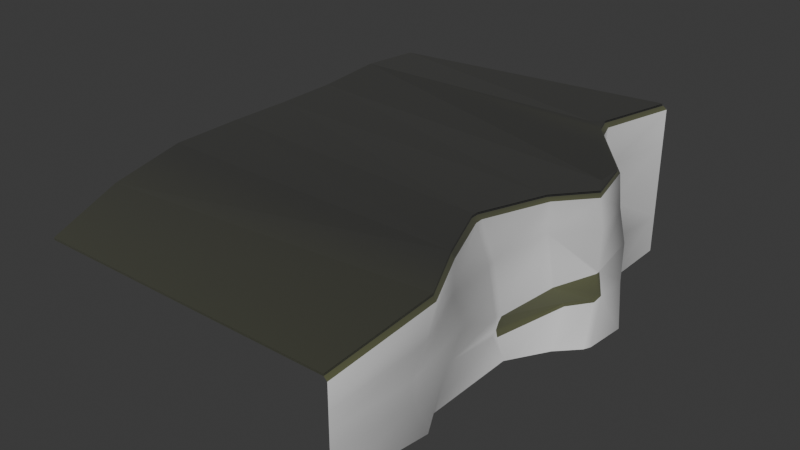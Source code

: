 # Source: Cliff.blend  (saved by Blender 4.3.32; exported with 4.5.12 LTS)
import bpy
from mathutils import Matrix  # noqa: F401  (used for matrix-valued properties, if any)

bpy.ops.wm.read_factory_settings(use_empty=True)
scene = bpy.context.scene
scene.name = 'Scene'

# ---- collections
col_collection = bpy.data.collections.new('Collection'); scene.collection.children.link(col_collection)

# ---- images (referenced by path relative to the original .blend; pixels are not part of the script)
import os
ASSET_DIR = os.environ.get("B2B_ASSET_DIR", "")  # directory of the original .blend (textures are referenced by path, not embedded)
HERE = os.path.dirname(os.path.abspath(__file__))  # packed textures are extracted next to this script under _unpacked/

def load_image(name, relpath, width, height, colorspace="sRGB"):
    """Load a texture the original file referenced (path relative to the .blend, or extracted next to this script)."""
    p = next((c for c in (os.path.join(HERE, relpath), os.path.join(ASSET_DIR, relpath)) if relpath and os.path.exists(c)), "")
    if p:
        img = bpy.data.images.load(p, check_existing=True)
        img.name = name
    else:  # same state as the original file: an image datablock whose file is absent (Cycles renders it pink)
        img = bpy.data.images.new(name, width, height)
        img.source = "FILE"
        img.filepath = "//" + (relpath or name)
    img.colorspace_settings.name = colorspace
    return img
img_grass_png = load_image('Grass.png', 'Grass.png', 1024, 1024, 'sRGB')
img_cliffside_png = load_image('Cliffside.png', 'Cliffside.png', 1024, 1024, 'sRGB')
img_grass_png_001 = load_image('Grass.png.001', 'Grass.png', 1024, 1024, 'sRGB')
img_cliffside_png_001 = load_image('Cliffside.png.001', 'Cliffside.png', 1024, 1024, 'sRGB')
img_grass_png_002 = load_image('Grass.png.002', 'Grass.png', 1024, 1024, 'sRGB')
img_cliffside_png_002 = load_image('Cliffside.png.002', 'Cliffside.png', 1024, 1024, 'sRGB')

# ---- materials (node trees are filled in below, after node groups)
mat_grass = bpy.data.materials.new('Grass')
mat_cliffside = bpy.data.materials.new('Cliffside')
mat_grass_001 = bpy.data.materials.new('Grass.001')
mat_cliffside_001 = bpy.data.materials.new('Cliffside.001')
mat_grass_002 = bpy.data.materials.new('Grass.002')
mat_cliffside_002 = bpy.data.materials.new('Cliffside.002')

# ---- material node trees
mat_grass.use_nodes = True; mat_grass.node_tree.nodes.clear()
_N = mat_grass.node_tree.nodes; _L = mat_grass.node_tree.links
n0 = _N.new('ShaderNodeBsdfPrincipled'); n0.name = 'Principled BSDF'; n0.location = (10, 300)
n0.inputs[0].default_value = (0.0843, 0.09185, 0.03032, 1.0)
n0.inputs[2].default_value = 1.0
n0.inputs[3].default_value = 1.9
n1 = _N.new('ShaderNodeOutputMaterial'); n1.name = 'Material Output'; n1.location = (300, 300)
n2 = _N.new('ShaderNodeTexImage'); n2.name = 'Image Texture'; n2.location = (-541, 288)
n2.image = img_grass_png
n3 = _N.new('ShaderNodeNormalMap'); n3.name = 'Normal Map'; n3.location = (-213, 140)
n3.inputs[0].default_value = 0.7
_L.new(n0.outputs[0], n1.inputs[0])
_L.new(n2.outputs[0], n3.inputs[1])
_L.new(n3.outputs[0], n0.inputs[5])
n1.is_active_output = True
mat_cliffside.use_nodes = True; mat_cliffside.node_tree.nodes.clear()
_N = mat_cliffside.node_tree.nodes; _L = mat_cliffside.node_tree.links
n0 = _N.new('ShaderNodeBsdfPrincipled'); n0.name = 'Principled BSDF'; n0.location = (233, 273)
n1 = _N.new('ShaderNodeOutputMaterial'); n1.name = 'Material Output'; n1.location = (523, 273)
n2 = _N.new('ShaderNodeTexImage'); n2.name = 'Image Texture'; n2.location = (-315, 257)
n2.image = img_cliffside_png
n3 = _N.new('ShaderNodeNormalMap'); n3.name = 'Normal Map'; n3.location = (14, 109)
n3.inputs[0].default_value = 0.6
_L.new(n0.outputs[0], n1.inputs[0])
_L.new(n2.outputs[0], n3.inputs[1])
_L.new(n3.outputs[0], n0.inputs[5])
n1.is_active_output = True
mat_grass_001.use_nodes = True; mat_grass_001.node_tree.nodes.clear()
_N = mat_grass_001.node_tree.nodes; _L = mat_grass_001.node_tree.links
n0 = _N.new('ShaderNodeBsdfPrincipled'); n0.name = 'Principled BSDF'; n0.location = (10, 300)
n0.inputs[0].default_value = (0.0843, 0.09185, 0.03032, 1.0)
n0.inputs[2].default_value = 1.0
n0.inputs[3].default_value = 1.9
n1 = _N.new('ShaderNodeOutputMaterial'); n1.name = 'Material Output'; n1.location = (300, 300)
n2 = _N.new('ShaderNodeTexImage'); n2.name = 'Image Texture'; n2.location = (-541, 288)
n2.image = img_grass_png_001
n3 = _N.new('ShaderNodeNormalMap'); n3.name = 'Normal Map'; n3.location = (-213, 140)
n3.inputs[0].default_value = 0.7
_L.new(n0.outputs[0], n1.inputs[0])
_L.new(n2.outputs[0], n3.inputs[1])
_L.new(n3.outputs[0], n0.inputs[5])
n1.is_active_output = True
mat_cliffside_001.use_nodes = True; mat_cliffside_001.node_tree.nodes.clear()
_N = mat_cliffside_001.node_tree.nodes; _L = mat_cliffside_001.node_tree.links
n0 = _N.new('ShaderNodeBsdfPrincipled'); n0.name = 'Principled BSDF'; n0.location = (233, 273)
n1 = _N.new('ShaderNodeOutputMaterial'); n1.name = 'Material Output'; n1.location = (523, 273)
n2 = _N.new('ShaderNodeTexImage'); n2.name = 'Image Texture'; n2.location = (-315, 257)
n2.image = img_cliffside_png_001
n3 = _N.new('ShaderNodeNormalMap'); n3.name = 'Normal Map'; n3.location = (14, 109)
n3.inputs[0].default_value = 0.6
_L.new(n0.outputs[0], n1.inputs[0])
_L.new(n2.outputs[0], n3.inputs[1])
_L.new(n3.outputs[0], n0.inputs[5])
n1.is_active_output = True
mat_grass_002.use_nodes = True; mat_grass_002.node_tree.nodes.clear()
_N = mat_grass_002.node_tree.nodes; _L = mat_grass_002.node_tree.links
n0 = _N.new('ShaderNodeBsdfPrincipled'); n0.name = 'Principled BSDF'; n0.location = (10, 300)
n0.inputs[0].default_value = (0.0843, 0.09185, 0.03032, 1.0)
n0.inputs[2].default_value = 1.0
n0.inputs[3].default_value = 1.9
n1 = _N.new('ShaderNodeOutputMaterial'); n1.name = 'Material Output'; n1.location = (300, 300)
n2 = _N.new('ShaderNodeTexImage'); n2.name = 'Image Texture'; n2.location = (-541, 288)
n2.image = img_grass_png_002
n3 = _N.new('ShaderNodeNormalMap'); n3.name = 'Normal Map'; n3.location = (-213, 140)
n3.inputs[0].default_value = 0.7
_L.new(n0.outputs[0], n1.inputs[0])
_L.new(n2.outputs[0], n3.inputs[1])
_L.new(n3.outputs[0], n0.inputs[5])
n1.is_active_output = True
mat_cliffside_002.use_nodes = True; mat_cliffside_002.node_tree.nodes.clear()
_N = mat_cliffside_002.node_tree.nodes; _L = mat_cliffside_002.node_tree.links
n0 = _N.new('ShaderNodeBsdfPrincipled'); n0.name = 'Principled BSDF'; n0.location = (233, 273)
n1 = _N.new('ShaderNodeOutputMaterial'); n1.name = 'Material Output'; n1.location = (523, 273)
n2 = _N.new('ShaderNodeTexImage'); n2.name = 'Image Texture'; n2.location = (-315, 257)
n2.image = img_cliffside_png_002
n3 = _N.new('ShaderNodeNormalMap'); n3.name = 'Normal Map'; n3.location = (14, 109)
n3.inputs[0].default_value = 0.6
_L.new(n0.outputs[0], n1.inputs[0])
_L.new(n2.outputs[0], n3.inputs[1])
_L.new(n3.outputs[0], n0.inputs[5])
n1.is_active_output = True

# ---- world
world_world = bpy.data.worlds.new('World'); scene.world = world_world
world_world.use_nodes = True; world_world.node_tree.nodes.clear()
_N = world_world.node_tree.nodes; _L = world_world.node_tree.links
n0 = _N.new('ShaderNodeOutputWorld'); n0.name = 'World Output'; n0.location = (300, 300)
n1 = _N.new('ShaderNodeBackground'); n1.name = 'Background'; n1.location = (10, 300)
n1.inputs[0].default_value = (0.05088, 0.05088, 0.05088, 1.0)
_L.new(n1.outputs[0], n0.inputs[0])
n0.is_active_output = True
world_world.color = (0.05088, 0.05088, 0.05088)
world_world.sun_shadow_jitter_overblur = 0.0

# ---- meshes
me_plane = bpy.data.meshes.new('Plane')
me_plane.from_pydata([(1.0, -4.761, -3.129), (1.0, 4.761, -3.129), (1.259, -2.829, -3.129), (1.0, -2.646, -3.129), (1.0, -0.4292, -3.129), (1.469, 0.3477, -3.129), (1.0, 3.401, -3.129), (1.0, -4.761, -1.726), (1.0, -4.761, -2.059), (1.0, -4.761, -2.443), (1.0, 4.761, -2.346), (1.0, 4.761, -1.564), (1.0, 4.761, -0.7821), (0.8483, 3.082, -2.349), (1.02, 0.7067, -1.104), (1.08, 0.9076, -2.241), (1.043, -1.983, -1.087), (1.027, -1.621, -1.756), (1.002, -2.038, -2.36), (1.494, -3.198, -1.142), (1.415, -3.401, -1.757), (1.337, -3.261, -2.347), (1.922, 2.041, -1.254), (2.0, 1.751, -3.129), (1.601, 1.566, -1.2), (1.432, 2.446, -1.144), (1.641, 2.334, -1.746), (1.778, 2.062, -2.373), (1.0, -4.761, -1.22), (0.9313, -4.761, -1.157), (0.9219, 4.761, -0.003913), (1.0, 4.761, -0.06871), (1.57, -3.08, -0.493), (1.508, -3.071, -0.4268), (1.052, -1.971, -0.4535), (0.981, -1.97, -0.3838), (1.025, 0.7144, -0.5054), (0.9512, 0.7154, -0.4403), (1.467, 1.613, -0.5334), (1.514, 1.548, -0.593), (1.344, 2.481, -0.501), (1.319, 2.421, -0.4541), (0.7818, -0.5165, -1.213), (0.7829, -0.6833, -1.212), (0.8474, -0.3244, -2.339), (0.8466, -0.4975, -2.301), (0.8821, -0.4605, -2.381), (0.7163, -0.975, -0.3476), (0.7083, -0.8106, -0.3483), (0.6383, -0.9929, -0.2817), (0.6294, -0.8287, -0.2825), (0.5868, 3.326, -0.9292), (0.6737, 3.074, -0.9731), (0.7302, 3.552, -1.608), (0.8071, 3.276, -1.629), (0.7239, 3.344, -1.746), (0.4395, 3.28, -0.178), (0.3759, 3.538, -0.1253), (0.5306, 3.263, -0.2443), (0.4651, 3.52, -0.1914), (1.483, 0.6456, -2.352), (1.451, 0.682, -2.303), (0.9413, -0.5669, -2.607), (0.9117, -0.5662, -2.469), (0.8954, -0.6504, -2.593), (1.619, 1.439, -1.999), (1.64, 1.504, -1.977), (1.639, 1.464, -1.96), (1.93, 0.9029, -3.129), (1.865, 0.7606, -3.129), (1.762, 1.1, -2.307), (1.771, 1.223, -2.243), (1.801, 1.113, -2.362), (1.828, 1.292, -2.302), (-5.336, -4.761, -1.157), (-5.336, 4.761, -0.3108), (-5.336, 3.401, -0.2155), (-5.336, 2.041, -0.3145), (-5.295, 0.7364, -0.3055), (-5.258, -0.5752, -0.2736), (-5.295, -1.984, -0.3066), (-5.336, -3.401, -0.6195), (1.228, 2.041, -0.5602), (0.9313, -4.761, -1.157), (0.9219, 4.761, -0.003913), (1.508, -3.071, -0.4268), (0.981, -1.97, -0.3838), (0.9512, 0.7154, -0.4403), (1.467, 1.613, -0.5334), (1.319, 2.421, -0.4541), (0.6383, -0.9929, -0.2817), (0.6294, -0.8287, -0.2825), (0.5292, -0.911, -0.2736), (0.4395, 3.28, -0.178), (0.3759, 3.538, -0.1253), (0.1678, 3.401, -0.1408)], [], [(34, 32, 19, 16), (21, 9, 0, 2), (10, 13, 6, 1), (58, 40, 25, 52), (13, 27, 23, 6), (66, 73, 27, 26), (46, 45, 17, 18, 64, 63), (18, 21, 2, 3), (32, 28, 7, 19), (60, 62, 4, 5), (47, 34, 16, 43), (39, 36, 14, 24), (16, 19, 20, 17), (17, 20, 21, 18), (36, 48, 42, 14), (34, 47, 49, 35), (43, 16, 17, 45), (24, 67, 66, 26, 25), (11, 53, 55, 13, 10), (40, 58, 56, 41), (15, 44, 46, 63, 61), (72, 60, 5, 69), (62, 64, 18, 3, 4), (31, 59, 51, 12), (55, 54, 26, 27, 13), (52, 25, 26, 54), (19, 7, 8, 20), (20, 8, 9, 21), (39, 24, 25, 40), (24, 14, 15, 65, 67), (59, 31, 30, 57), (28, 32, 33, 29), (32, 34, 35, 33), (48, 36, 37, 50), (39, 40, 41, 38), (38, 37, 36, 39), (44, 45, 46), (43, 45, 44, 42), (48, 50, 49, 47), (42, 48, 47, 43), (14, 42, 44, 15), (53, 54, 55), (52, 54, 53, 51), (56, 58, 59, 57), (58, 52, 51, 59), (12, 51, 53, 11), (62, 63, 64), (65, 66, 67), (62, 60, 61, 63), (70, 61, 60, 72), (65, 15, 61, 70, 71), (65, 71, 73, 66), (70, 72, 73, 71), (68, 73, 72, 69), (73, 68, 23, 27), (78, 87, 88, 82, 77), (88, 89, 82), (81, 85, 86, 80), (79, 92, 91, 87, 78), (76, 95, 94, 84, 75), (80, 86, 90, 92, 79), (77, 82, 89, 93, 95, 76), (74, 83, 85, 81), (90, 91, 92), (93, 94, 95)])
me_plane.polygons.foreach_set('use_smooth', [True] * 65)
me_plane.polygons.foreach_set('material_index', [1, 1, 1, 1, 1, 1, 1, 1, 1, 1, 1, 1, 1, 1, 1, 0, 1, 1, 1, 0, 0, 1, 1, 1, 1, 1, 1, 1, 1, 1, 0, 0, 0, 0, 0, 0, 1, 1, 0, 1, 1, 1, 1, 0, 1, 1, 1, 1, 0, 0, 0, 0, 0, 1, 1, 2, 2, 2, 2, 2, 2, 2, 2, 2, 2])
_uv = me_plane.uv_layers.new(name='UVMap')
_uv.uv.foreach_set('vector', [2.321, 1.178, 2.327, 1.687, 2.051, 1.734, 2.055, 1.19, 1.539, 1.756, 1.484, 2.329, 1.197, 2.337, 1.208, 1.581, 1.525, -1.539, 1.517, -0.8743, 1.197, -0.9779, 1.197, -1.53, 2.386, -1.008, 2.313, -0.5961, 2.048, -0.5645, 2.087, -0.9067, 1.517, -0.8743, 1.548, -0.3556, 1.24, -0.1957, 1.197, -0.9779, 1.708, -0.1488, 1.579, -0.03791, 1.548, -0.3556, 1.805, -0.4886, 1.505, 0.5682, 1.537, 0.5783, 1.774, 1.048, 1.519, 1.222, 1.417, 0.6493, 1.47, 0.6155, 1.519, 1.222, 1.539, 1.756, 1.208, 1.581, 1.197, 1.478, 2.327, 1.687, 1.997, 2.314, 1.785, 2.32, 2.051, 1.734, 1.543, 0.1862, 1.413, 0.6207, 1.197, 0.5774, 1.217, 0.3147, 2.351, 0.735, 2.321, 1.178, 2.055, 1.19, 1.991, 0.634, 2.282, -0.1969, 2.298, 0.08555, 2.047, 0.09494, 2.031, -0.1876, 2.055, 1.19, 2.051, 1.734, 1.79, 1.815, 1.774, 1.048, 1.774, 1.048, 1.79, 1.815, 1.539, 1.756, 1.519, 1.222, 2.298, 0.08555, 2.35, 0.6673, 1.991, 0.5662, 2.047, 0.09494, -1.494, 1.271, -1.352, 0.8496, -1.319, 0.8534, -1.464, 1.267, 1.991, 0.634, 2.055, 1.19, 1.774, 1.048, 1.537, 0.5783, 2.031, -0.1876, 1.715, -0.1331, 1.708, -0.1488, 1.805, -0.4886, 2.048, -0.5645, 1.853, -1.548, 1.823, -1.087, 1.765, -1.002, 1.517, -0.8743, 1.525, -1.539, -1.62, -0.5854, -1.276, -0.926, -1.237, -0.9367, -1.609, -0.5631, 2.712, -1.223, 2.555, -0.7172, 2.514, -0.6718, 2.48, -0.6346, 2.528, -1.21, 1.553, 0.03223, 1.543, 0.1862, 1.217, 0.3147, 1.234, 0.1915, 1.413, 0.6207, 1.417, 0.6493, 1.519, 1.222, 1.197, 1.478, 1.197, 0.5774, 2.48, -1.566, 2.405, -1.12, 2.101, -1.019, 2.181, -1.557, 1.765, -1.002, 1.817, -0.9662, 1.805, -0.4886, 1.548, -0.3556, 1.517, -0.8743, 2.087, -0.9067, 2.048, -0.5645, 1.805, -0.4886, 1.817, -0.9662, 2.051, 1.734, 1.785, 2.32, 1.645, 2.324, 1.79, 1.815, 1.79, 1.815, 1.645, 2.324, 1.484, 2.329, 1.539, 1.756, 2.282, -0.1969, 2.031, -0.1876, 2.048, -0.5645, 2.313, -0.5961, 2.031, -0.1876, 2.047, 0.09494, 1.573, 0.03333, 1.697, -0.1246, 1.715, -0.1331, -1.248, -1.036, -1.473, -1.562, -1.439, -1.566, -1.21, -1.047, -1.477, 2.48, -1.712, 1.737, -1.686, 1.729, -1.448, 2.477, 2.327, 1.687, 2.321, 1.178, 2.347, 1.169, 2.352, 1.676, -1.349, 0.781, -1.485, 0.1528, -1.453, 0.1487, -1.315, 0.7849, 2.282, -0.1969, 2.313, -0.5961, 2.332, -0.5752, 2.305, -0.2293, -1.672, -0.221, -1.453, 0.1487, -1.485, 0.1528, -1.692, -0.1905, 1.522, 0.5086, 1.537, 0.5783, 1.505, 0.5682, 1.991, 0.634, 1.537, 0.5783, 1.522, 0.5086, 1.991, 0.5662, -1.349, 0.781, -1.315, 0.7849, -1.319, 0.8534, -1.352, 0.8496, 1.991, 0.5662, 2.35, 0.6673, 2.351, 0.735, 1.991, 0.634, 2.047, 0.09494, 1.991, 0.5662, 1.522, 0.5086, 1.573, 0.03333, 1.823, -1.087, 1.817, -0.9662, 1.765, -1.002, 2.087, -0.9067, 1.817, -0.9662, 1.823, -1.087, 2.101, -1.019, -1.237, -0.9367, -1.276, -0.926, -1.248, -1.036, -1.21, -1.047, 2.386, -1.008, 2.087, -0.9067, 2.101, -1.019, 2.405, -1.12, 2.181, -1.557, 2.101, -1.019, 1.823, -1.087, 1.853, -1.548, 1.413, 0.6207, 1.47, 0.6155, 1.417, 0.6493, 1.697, -0.1246, 1.708, -0.1488, 1.715, -0.1331, 1.413, 0.6207, 1.543, 0.1862, 1.563, 0.1673, 1.47, 0.6155, 2.494, -1.426, 2.528, -1.21, 2.508, -1.2, 2.48, -1.436, 2.624, -1.536, 2.712, -1.223, 2.528, -1.21, 2.494, -1.426, 2.517, -1.476, 2.624, -1.536, 2.517, -1.476, 2.507, -1.51, 2.629, -1.566, 1.575, 0.03256, 1.553, 0.03223, 1.579, -0.03791, 1.601, -0.01736, 1.237, 0.1409, 1.579, -0.03791, 1.553, 0.03223, 1.234, 0.1915, 1.579, -0.03791, 1.237, 0.1409, 1.24, -0.1957, 1.548, -0.3556, 1.18, 0.1359, -1.453, 0.1487, -1.672, -0.221, -1.571, -0.3981, 1.196, -0.4086, -1.672, -0.221, -1.609, -0.5631, -1.571, -0.3981, 1.197, 1.882, -1.686, 1.729, -1.464, 1.267, 1.181, 1.272, 1.165, 0.6818, -1.273, 0.8188, -1.315, 0.7849, -1.453, 0.1487, 1.18, 0.1359, 1.197, -0.9821, -1.122, -0.9894, -1.21, -1.047, -1.439, -1.566, 1.195, -1.545, 1.181, 1.272, -1.464, 1.267, -1.319, 0.8534, -1.273, 0.8188, 1.165, 0.6818, 1.196, -0.4086, -1.571, -0.3981, -1.609, -0.5631, -1.237, -0.9367, -1.122, -0.9894, 1.197, -0.9821, 1.193, 2.48, -1.448, 2.477, -1.686, 1.729, 1.197, 1.882, -1.319, 0.8534, -1.315, 0.7849, -1.273, 0.8188, -1.237, -0.9367, -1.21, -1.047, -1.122, -0.9894])
me_plane.materials.append(mat_grass)
me_plane.materials.append(mat_cliffside)
me_plane.materials.append(mat_grass_001)
me_plane.materials.append(mat_cliffside_001)
me_plane.update()
me_plane_001 = bpy.data.meshes.new('Plane.001')
me_plane_001.from_pydata([(-5.336, -4.761, -1.157), (-5.336, 4.761, -0.3108), (-5.336, 3.401, -0.2155), (-5.336, 2.041, -0.3145), (-5.295, 0.7364, -0.3055), (-5.258, -0.5752, -0.2736), (-5.295, -1.984, -0.3066), (-5.336, -3.401, -0.6195), (1.228, 2.041, -0.5602), (0.9313, -4.761, -1.157), (0.9219, 4.761, -0.003913), (1.508, -3.071, -0.4268), (0.981, -1.97, -0.3838), (0.9512, 0.7154, -0.4403), (1.467, 1.613, -0.5334), (1.319, 2.421, -0.4541), (0.6383, -0.9929, -0.2817), (0.6294, -0.8287, -0.2825), (0.5292, -0.911, -0.2736), (0.4395, 3.28, -0.178), (0.3759, 3.538, -0.1253), (0.1678, 3.401, -0.1408)], [], [(4, 13, 14, 8, 3), (14, 15, 8), (7, 11, 12, 6), (5, 18, 17, 13, 4), (2, 21, 20, 10, 1), (6, 12, 16, 18, 5), (3, 8, 15, 19, 21, 2), (0, 9, 11, 7), (16, 17, 18), (19, 20, 21)])
me_plane_001.polygons.foreach_set('use_smooth', [True] * 10)
_uv = me_plane_001.uv_layers.new(name='UVMap')
_uv.uv.foreach_set('vector', [1.18, 0.1359, -1.453, 0.1487, -1.672, -0.221, -1.571, -0.3981, 1.196, -0.4086, -1.672, -0.221, -1.609, -0.5631, -1.571, -0.3981, 1.197, 1.882, -1.686, 1.729, -1.464, 1.267, 1.181, 1.272, 1.165, 0.6818, -1.273, 0.8188, -1.315, 0.7849, -1.453, 0.1487, 1.18, 0.1359, 1.197, -0.9821, -1.122, -0.9894, -1.21, -1.047, -1.439, -1.566, 1.195, -1.545, 1.181, 1.272, -1.464, 1.267, -1.319, 0.8534, -1.273, 0.8188, 1.165, 0.6818, 1.196, -0.4086, -1.571, -0.3981, -1.609, -0.5631, -1.237, -0.9367, -1.122, -0.9894, 1.197, -0.9821, 1.193, 2.48, -1.448, 2.477, -1.686, 1.729, 1.197, 1.882, -1.319, 0.8534, -1.315, 0.7849, -1.273, 0.8188, -1.237, -0.9367, -1.21, -1.047, -1.122, -0.9894])
me_plane_001.materials.append(mat_grass)
me_plane_001.materials.append(mat_cliffside)
me_plane_001.update()
me_plane_003 = bpy.data.meshes.new('Plane.003')
me_plane_003.from_pydata([(-5.336, -4.761, -1.157), (-5.336, 4.761, -0.3108), (-5.336, 3.401, -0.2155), (-5.336, 2.041, -0.3145), (-5.295, 0.7364, -0.3055), (-5.258, -0.5752, -0.2736), (-5.295, -1.984, -0.3066), (-5.336, -3.401, -0.6195), (1.228, 2.041, -0.5602), (0.9313, -4.761, -1.157), (0.9219, 4.761, -0.003913), (1.508, -3.071, -0.4268), (0.981, -1.97, -0.3838), (0.9512, 0.7154, -0.4403), (1.467, 1.613, -0.5334), (1.319, 2.421, -0.4541), (0.6383, -0.9929, -0.2817), (0.6294, -0.8287, -0.2825), (0.5292, -0.911, -0.2736), (0.4395, 3.28, -0.178), (0.3759, 3.538, -0.1253), (0.1678, 3.401, -0.1408)], [], [(4, 13, 14, 8, 3), (14, 15, 8), (7, 11, 12, 6), (5, 18, 17, 13, 4), (2, 21, 20, 10, 1), (6, 12, 16, 18, 5), (3, 8, 15, 19, 21, 2), (0, 9, 11, 7), (16, 17, 18), (19, 20, 21)])
me_plane_003.polygons.foreach_set('use_smooth', [True] * 10)
_uv = me_plane_003.uv_layers.new(name='UVMap')
_uv.uv.foreach_set('vector', [1.18, 0.1359, -1.453, 0.1487, -1.672, -0.221, -1.571, -0.3981, 1.196, -0.4086, -1.672, -0.221, -1.609, -0.5631, -1.571, -0.3981, 1.197, 1.882, -1.686, 1.729, -1.464, 1.267, 1.181, 1.272, 1.165, 0.6818, -1.273, 0.8188, -1.315, 0.7849, -1.453, 0.1487, 1.18, 0.1359, 1.197, -0.9821, -1.122, -0.9894, -1.21, -1.047, -1.439, -1.566, 1.195, -1.545, 1.181, 1.272, -1.464, 1.267, -1.319, 0.8534, -1.273, 0.8188, 1.165, 0.6818, 1.196, -0.4086, -1.571, -0.3981, -1.609, -0.5631, -1.237, -0.9367, -1.122, -0.9894, 1.197, -0.9821, 1.193, 2.48, -1.448, 2.477, -1.686, 1.729, 1.197, 1.882, -1.319, 0.8534, -1.315, 0.7849, -1.273, 0.8188, -1.237, -0.9367, -1.21, -1.047, -1.122, -0.9894])
me_plane_003.materials.append(mat_grass_002)
me_plane_003.materials.append(mat_cliffside_002)
me_plane_003.update()

# ---- objects
ob_plane = bpy.data.objects.new('Plane', me_plane)
ob_plane_001 = bpy.data.objects.new('Plane.001', me_plane_001)
ob_plane_002 = bpy.data.objects.new('Plane.002', me_plane_003)

# ---- transforms, parenting, visibility, modifiers, constraints
ob_plane.location = (0.0, 0.0, 2.7)
ob_plane_001.location = (0.0, 0.0, 2.717)
ob_plane_002.location = (0.0, 0.0, 2.738)

# ---- collection membership
col_collection.objects.link(ob_plane)
col_collection.objects.link(ob_plane_001)
col_collection.objects.link(ob_plane_002)

# ---- scene / render settings (as saved in the file)
scene.frame_start = 1; scene.frame_end = 250; scene.frame_set(1)
scene.render.engine = 'BLENDER_EEVEE_NEXT'
bpy.context.view_layer.update()

# ---- added for rendering (the .blend has no active camera and no usable light): camera, sun
cam_auto = bpy.data.cameras.new('AutoCamera')
cam_auto.lens = 50.0
cam_auto.sensor_width = 36.0
cam_auto.clip_end = 1000.0
ob_auto_camera = bpy.data.objects.new('AutoCamera', cam_auto)
scene.collection.objects.link(ob_auto_camera)
ob_auto_camera.location = (9.83285, -13.8012, 10.3535)
ob_auto_camera.rotation_euler = (1.09748, -7.21219e-08, 0.694738)
scene.camera = ob_auto_camera
light_auto_sun = bpy.data.lights.new('AutoSun', 'SUN')
light_auto_sun.energy = 3.0
light_auto_sun.angle = 0.0523599
ob_auto_sun = bpy.data.objects.new('AutoSun', light_auto_sun)
scene.collection.objects.link(ob_auto_sun)
ob_auto_sun.rotation_euler = (0.872665, 0.174533, 0.523599)
bpy.context.view_layer.update()
